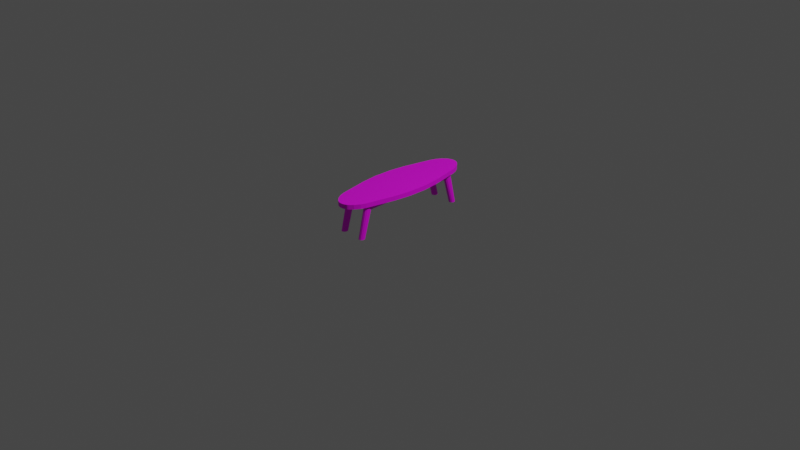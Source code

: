 # Source: cohi.blend  (saved by Blender 2.90.8; exported with 4.5.12 LTS)
import bpy
from mathutils import Matrix  # noqa: F401  (used for matrix-valued properties, if any)

bpy.ops.wm.read_factory_settings(use_empty=True)
scene = bpy.context.scene
scene.name = 'Scene'

# ---- collections
col_collection = bpy.data.collections.new('Collection'); scene.collection.children.link(col_collection)

# ---- images (referenced by path relative to the original .blend; pixels are not part of the script)
import os
ASSET_DIR = os.environ.get("B2B_ASSET_DIR", "")  # directory of the original .blend (textures are referenced by path, not embedded)
HERE = os.path.dirname(os.path.abspath(__file__))  # packed textures are extracted next to this script under _unpacked/

def load_image(name, relpath, width, height, colorspace="sRGB"):
    """Load a texture the original file referenced (path relative to the .blend, or extracted next to this script)."""
    p = next((c for c in (os.path.join(HERE, relpath), os.path.join(ASSET_DIR, relpath)) if relpath and os.path.exists(c)), "")
    if p:
        img = bpy.data.images.load(p, check_existing=True)
        img.name = name
    else:  # same state as the original file: an image datablock whose file is absent (Cycles renders it pink)
        img = bpy.data.images.new(name, width, height)
        img.source = "FILE"
        img.filepath = "//" + (relpath or name)
    img.colorspace_settings.name = colorspace
    return img
img_atlas_furniture_png = load_image('atlas_furniture.png', 'atlas_furniture.png', 1024, 1024, 'sRGB')

# ---- materials (node trees are filled in below, after node groups)
mat_material_010 = bpy.data.materials.new('Material.010')

# ---- material node trees
mat_material_010.use_nodes = True; mat_material_010.node_tree.nodes.clear()
_N = mat_material_010.node_tree.nodes; _L = mat_material_010.node_tree.links
n0 = _N.new('ShaderNodeOutputMaterial'); n0.name = 'Material Output'; n0.location = (634, 300)
n1 = _N.new('ShaderNodeTexGradient'); n1.name = 'Gradient Texture'; n1.location = (-548, 548)
n2 = _N.new('ShaderNodeTexCoord'); n2.name = 'Texture Coordinate'; n2.location = (-749, 377)
n3 = _N.new('ShaderNodeMapping'); n3.name = 'Mapping'; n3.location = (-578, 287)
n3.vector_type = 'TEXTURE'
n3.inputs[2].default_value = (0.0, -1.571, 0.0)
n4 = _N.new('ShaderNodeBsdfPrincipled'); n4.name = 'Principled BSDF'; n4.location = (236, 513)
n4.distribution = 'GGX'
n4.subsurface_method = 'BURLEY'
n4.inputs[3].default_value = 1.45
n4.inputs[27].default_value = (0.0, 0.0, 0.0, 1.0)
n4.inputs[28].default_value = 1.0
n5 = _N.new('ShaderNodeTexImage'); n5.name = 'Image Texture'; n5.location = (-79, 704)
n5.image = img_atlas_furniture_png
n6 = _N.new('ShaderNodeValToRGB'); n6.name = 'ColorRamp'; n6.location = (-246, 325)
while len(n6.color_ramp.elements) > 1: n6.color_ramp.elements.remove(n6.color_ramp.elements[-1])
n6.color_ramp.elements[0].position = 0.2955; n6.color_ramp.elements[0].color = (0.3576, 0.06726, 0.02185, 1.0)
_e = n6.color_ramp.elements.new(1.0); _e.color = (1.0, 0.1838, 0.09551, 1.0)
_L.new(n4.outputs[0], n0.inputs[0])
_L.new(n2.outputs[0], n3.inputs[0])
_L.new(n3.outputs[0], n1.inputs[0])
_L.new(n1.outputs[0], n6.inputs[0])
_L.new(n5.outputs[0], n4.inputs[0])
n0.is_active_output = True

# ---- world
world_world = bpy.data.worlds.new('World'); scene.world = world_world
world_world.use_nodes = True; world_world.node_tree.nodes.clear()
_N = world_world.node_tree.nodes; _L = world_world.node_tree.links
n0 = _N.new('ShaderNodeOutputWorld'); n0.name = 'World Output'; n0.location = (300, 300)
n1 = _N.new('ShaderNodeBackground'); n1.name = 'Background'; n1.location = (10, 300)
n1.inputs[0].default_value = (0.05088, 0.05088, 0.05088, 1.0)
_L.new(n1.outputs[0], n0.inputs[0])
n0.is_active_output = True
world_world.color = (0.05088, 0.05088, 0.05088)
world_world.use_sun_shadow = False
world_world.sun_shadow_jitter_overblur = 0.0

# ---- cameras
cam_camera = bpy.data.cameras.new('Camera')
cam_camera.clip_end = 100.0
cam_camera.ortho_scale = 7.314

# ---- lights
light_light = bpy.data.lights.new('Light', 'POINT')
light_light.transmission_factor = 0.0
light_light.energy = 1000.0
light_light.shadow_soft_size = 0.1
light_light.shadow_maximum_resolution = 0.006
light_light.use_absolute_resolution = True

# ---- meshes
me_cylinder_001 = bpy.data.meshes.new('Cylinder.001')
me_cylinder_001.from_pydata([(0.7082, 0.2466, -0.07898), (0.7082, 0.148, -0.07898), (0.6858, 0.1546, -0.1071), (0.6693, 0.1727, -0.1146), (0.6633, 0.1973, -0.1173), (0.6693, 0.222, -0.1146), (0.6858, 0.24, -0.1071), (0.8164, 0.2466, -0.5661), (0.8388, 0.24, -0.5661), (0.8552, 0.222, -0.5661), (0.8613, 0.1973, -0.5661), (0.8552, 0.1727, -0.5661), (0.8388, 0.1546, -0.5661), (0.8164, 0.148, -0.5661), (0.7939, 0.1546, -0.5661), (0.7775, 0.1727, -0.5661), (0.7715, 0.1973, -0.5661), (0.7775, 0.222, -0.5661), (0.7939, 0.24, -0.5661), (0.6959, 0.24, -0.04206), (0.7419, 0.24, -0.0716), (0.7146, 0.2447, -0.06876), (0.71, 0.24, -0.04465), (0.7238, 0.24, -0.05117), (0.735, 0.24, -0.06064), (0.7126, 0.222, -0.03417), (0.7582, 0.222, -0.0642), (0.7267, 0.222, -0.03693), (0.7403, 0.222, -0.0436), (0.7514, 0.222, -0.05318), (0.7188, 0.1973, -0.03129), (0.7642, 0.1973, -0.06148), (0.7328, 0.1973, -0.03411), (0.7463, 0.1973, -0.04084), (0.7573, 0.1973, -0.05045), (0.7126, 0.1727, -0.03417), (0.7582, 0.1727, -0.0642), (0.7267, 0.1727, -0.03693), (0.7403, 0.1727, -0.0436), (0.7514, 0.1727, -0.05318), (0.7419, 0.1546, -0.0716), (0.6959, 0.1546, -0.04206), (0.7146, 0.1499, -0.06876), (0.735, 0.1546, -0.06064), (0.7238, 0.1546, -0.05117), (0.71, 0.1546, -0.04465), (-0.776, -0.2607, -0.0381), (-0.9708, -0.1171, -0.0381), (-0.8484, -0.2297, -0.0381), (-0.9198, -0.1771, -0.0381), (-0.9708, -0.1171, 0.0381), (-0.776, -0.2607, 0.0381), (-0.9198, -0.1771, 0.0381), (-0.8484, -0.2297, 0.0381), (0.7082, -0.2466, -0.07898), (0.7082, -0.148, -0.07898), (0.6858, -0.1546, -0.1071), (0.6693, -0.1727, -0.1146), (0.6633, -0.1973, -0.1173), (0.6693, -0.222, -0.1146), (0.6858, -0.24, -0.1071), (0.8164, -0.2466, -0.5661), (0.8388, -0.24, -0.5661), (0.8552, -0.222, -0.5661), (0.8613, -0.1973, -0.5661), (0.8552, -0.1727, -0.5661), (0.8388, -0.1546, -0.5661), (0.8164, -0.148, -0.5661), (0.7939, -0.1546, -0.5661), (0.7775, -0.1727, -0.5661), (0.7715, -0.1973, -0.5661), (0.7775, -0.222, -0.5661), (0.7939, -0.24, -0.5661), (0.6959, -0.24, -0.04206), (0.7419, -0.24, -0.0716), (0.7146, -0.2447, -0.06876), (0.71, -0.24, -0.04465), (0.7238, -0.24, -0.05117), (0.735, -0.24, -0.06064), (0.7126, -0.222, -0.03417), (0.7582, -0.222, -0.0642), (0.7267, -0.222, -0.03693), (0.7403, -0.222, -0.0436), (0.7514, -0.222, -0.05318), (0.7188, -0.1973, -0.03129), (0.7642, -0.1973, -0.06148), (0.7328, -0.1973, -0.03411), (0.7463, -0.1973, -0.04084), (0.7573, -0.1973, -0.05045), (0.7126, -0.1727, -0.03417), (0.7582, -0.1727, -0.0642), (0.7267, -0.1727, -0.03693), (0.7403, -0.1727, -0.0436), (0.7514, -0.1727, -0.05318), (0.7419, -0.1546, -0.0716), (0.6959, -0.1546, -0.04206), (0.7146, -0.1499, -0.06876), (0.735, -0.1546, -0.06064), (0.7238, -0.1546, -0.05117), (0.71, -0.1546, -0.04465), (-0.776, 0.2607, -0.0381), (-0.9708, 0.1171, -0.0381), (-0.8484, 0.2297, -0.0381), (-0.9198, 0.1771, -0.0381), (-0.9708, 0.1171, 0.0381), (-0.776, 0.2607, 0.0381), (-0.9198, 0.1771, 0.0381), (-0.8484, 0.2297, 0.0381), (-0.9821, -0.0986, -0.0381), (-0.9821, 0.0986, -0.0381), (-0.9268, 0.0, -0.0381), (-1.004, -0.03609, -0.0381), (-1.004, 0.03609, -0.0381), (-0.9821, 0.0986, 0.0381), (-0.9821, -0.0986, 0.0381), (-1.004, 0.03609, 0.0381), (-1.004, -0.03609, 0.0381), (-0.7082, 0.2466, -0.07898), (0.0, 0.2466, -0.06932), (0.0, 0.24, -0.01977), (0.0, 0.222, -0.002204), (0.0, 0.1973, 0.004227), (0.0, 0.1727, -0.002204), (0.0, 0.1546, -0.01977), (-0.7082, 0.148, -0.07898), (0.0, 0.148, -0.06932), (-0.6858, 0.1546, -0.1071), (0.0, 0.1546, -0.09332), (-0.6693, 0.1727, -0.1146), (0.0, 0.1727, -0.1109), (-0.6633, 0.1973, -0.1173), (0.0, 0.1973, -0.1173), (-0.6693, 0.222, -0.1146), (0.0, 0.222, -0.1109), (-0.6858, 0.24, -0.1071), (0.0, 0.24, -0.09332), (-0.8164, 0.2466, -0.5661), (-0.8388, 0.24, -0.5661), (-0.8552, 0.222, -0.5661), (-0.8613, 0.1973, -0.5661), (-0.8552, 0.1727, -0.5661), (-0.8388, 0.1546, -0.5661), (-0.8164, 0.148, -0.5661), (-0.7939, 0.1546, -0.5661), (-0.7775, 0.1727, -0.5661), (-0.7715, 0.1973, -0.5661), (-0.7775, 0.222, -0.5661), (-0.7939, 0.24, -0.5661), (-0.6959, 0.24, -0.04206), (-0.7419, 0.24, -0.0716), (-0.7146, 0.2447, -0.06876), (-0.71, 0.24, -0.04465), (-0.7238, 0.24, -0.05117), (-0.735, 0.24, -0.06064), (-0.7126, 0.222, -0.03417), (-0.7582, 0.222, -0.0642), (-0.7267, 0.222, -0.03693), (-0.7403, 0.222, -0.0436), (-0.7514, 0.222, -0.05318), (-0.7188, 0.1973, -0.03129), (-0.7642, 0.1973, -0.06148), (-0.7328, 0.1973, -0.03411), (-0.7463, 0.1973, -0.04084), (-0.7573, 0.1973, -0.05045), (-0.7126, 0.1727, -0.03417), (-0.7582, 0.1727, -0.0642), (-0.7267, 0.1727, -0.03693), (-0.7403, 0.1727, -0.0436), (-0.7514, 0.1727, -0.05318), (-0.7419, 0.1546, -0.0716), (-0.6959, 0.1546, -0.04206), (-0.7146, 0.1499, -0.06876), (-0.735, 0.1546, -0.06064), (-0.7238, 0.1546, -0.05117), (-0.71, 0.1546, -0.04465), (0.776, -0.2607, -0.0381), (0.9708, -0.1171, -0.0381), (0.8484, -0.2297, -0.0381), (0.9198, -0.1771, -0.0381), (0.9708, -0.1171, 0.0381), (0.776, -0.2607, 0.0381), (0.9198, -0.1771, 0.0381), (0.8484, -0.2297, 0.0381), (0.0, 0.0, -0.0381), (-0.7082, -0.2466, -0.07898), (0.0, -0.2466, -0.06932), (0.0, -0.24, -0.01977), (0.0, -0.222, -0.002204), (0.0, -0.1973, 0.004227), (0.0, -0.1727, -0.002204), (0.0, -0.1546, -0.01977), (-0.7082, -0.148, -0.07898), (0.0, -0.148, -0.06932), (-0.6858, -0.1546, -0.1071), (0.0, -0.1546, -0.09332), (-0.6693, -0.1727, -0.1146), (0.0, -0.1727, -0.1109), (-0.6633, -0.1973, -0.1173), (0.0, -0.1973, -0.1173), (-0.6693, -0.222, -0.1146), (0.0, -0.222, -0.1109), (-0.6858, -0.24, -0.1071), (0.0, -0.24, -0.09332), (-0.8164, -0.2466, -0.5661), (-0.8388, -0.24, -0.5661), (-0.8552, -0.222, -0.5661), (-0.8613, -0.1973, -0.5661), (-0.8552, -0.1727, -0.5661), (-0.8388, -0.1546, -0.5661), (-0.8164, -0.148, -0.5661), (-0.7939, -0.1546, -0.5661), (-0.7775, -0.1727, -0.5661), (-0.7715, -0.1973, -0.5661), (-0.7775, -0.222, -0.5661), (-0.7939, -0.24, -0.5661), (-0.6959, -0.24, -0.04206), (-0.7419, -0.24, -0.0716), (-0.7146, -0.2447, -0.06876), (-0.71, -0.24, -0.04465), (-0.7238, -0.24, -0.05117), (-0.735, -0.24, -0.06064), (-0.7126, -0.222, -0.03417), (-0.7582, -0.222, -0.0642), (-0.7267, -0.222, -0.03693), (-0.7403, -0.222, -0.0436), (-0.7514, -0.222, -0.05318), (-0.7188, -0.1973, -0.03129), (-0.7642, -0.1973, -0.06148), (-0.7328, -0.1973, -0.03411), (-0.7463, -0.1973, -0.04084), (-0.7573, -0.1973, -0.05045), (-0.7126, -0.1727, -0.03417), (-0.7582, -0.1727, -0.0642), (-0.7267, -0.1727, -0.03693), (-0.7403, -0.1727, -0.0436), (-0.7514, -0.1727, -0.05318), (-0.7419, -0.1546, -0.0716), (-0.6959, -0.1546, -0.04206), (-0.7146, -0.1499, -0.06876), (-0.735, -0.1546, -0.06064), (-0.7238, -0.1546, -0.05117), (-0.71, -0.1546, -0.04465), (0.776, 0.2607, -0.0381), (0.9708, 0.1171, -0.0381), (0.8484, 0.2297, -0.0381), (0.9198, 0.1771, -0.0381), (0.9708, 0.1171, 0.0381), (0.776, 0.2607, 0.0381), (0.9198, 0.1771, 0.0381), (0.8484, 0.2297, 0.0381), (0.9821, -0.0986, -0.0381), (0.9821, 0.0986, -0.0381), (0.9268, 0.0, -0.0381), (1.004, -0.03609, -0.0381), (1.004, 0.03609, -0.0381), (0.9821, 0.0986, 0.0381), (0.9821, -0.0986, 0.0381), (1.004, 0.03609, 0.0381), (1.004, -0.03609, 0.0381), (0.3633, -0.3652, -0.0381), (-0.3633, -0.3652, -0.0381), (0.0, -0.08241, -0.0381), (0.133, -0.3989, -0.0381), (-0.133, -0.3989, -0.0381), (-0.3633, -0.3652, 0.0381), (0.3633, -0.3652, 0.0381), (-0.133, -0.3989, 0.0381), (0.133, -0.3989, 0.0381), (-0.3633, 0.3652, -0.0381), (0.3633, 0.3652, -0.0381), (0.0, 0.08241, -0.0381), (-0.133, 0.3989, -0.0381), (0.133, 0.3989, -0.0381), (0.3633, 0.3652, 0.0381), (-0.3633, 0.3652, 0.0381), (0.133, 0.3989, 0.0381), (-0.133, 0.3989, 0.0381)], [], [(19, 22, 21, 0, 118, 119), (101, 109, 113, 104), (19, 119, 120, 25), (20, 26, 9, 8), (26, 31, 10, 9), (31, 36, 11, 10), (36, 40, 12, 11), (0, 21, 24, 20, 8, 7), (1, 125, 127, 2), (2, 127, 129, 3), (3, 129, 131, 4), (4, 131, 133, 5), (5, 133, 135, 6), (6, 135, 118, 0), (2, 3, 15, 14), (7, 8, 9, 10, 11, 12, 13, 14, 15, 16, 17, 18), (1, 2, 14, 13), (44, 45, 42, 43), (35, 122, 123, 41), (6, 0, 7, 18), (45, 41, 123, 125, 1, 42), (30, 121, 122, 35), (5, 6, 18, 17), (25, 120, 121, 30), (4, 5, 17, 16), (3, 4, 16, 15), (40, 43, 42, 1, 13, 12), (23, 24, 21, 22), (19, 25, 27, 22), (22, 27, 28, 23), (23, 28, 29, 24), (24, 29, 26, 20), (25, 30, 32, 27), (27, 32, 33, 28), (28, 33, 34, 29), (29, 34, 31, 26), (30, 35, 37, 32), (32, 37, 38, 33), (33, 38, 39, 34), (34, 39, 36, 31), (35, 41, 45, 37), (37, 45, 44, 38), (38, 44, 43, 39), (39, 43, 40, 36), (50, 47, 49, 52), (52, 49, 48, 53), (53, 48, 46, 51), (108, 110, 183, 261, 260, 46, 48, 49, 47), (73, 186, 185, 54, 75, 76), (265, 259, 175, 180), (252, 183, 270, 269, 242, 244, 245, 243, 251), (73, 79, 187, 186), (74, 62, 63, 80), (80, 63, 64, 85), (85, 64, 65, 90), (90, 65, 66, 94), (54, 61, 62, 74, 78, 75), (55, 56, 194, 192), (56, 57, 196, 194), (57, 58, 198, 196), (58, 59, 200, 198), (59, 60, 202, 200), (60, 54, 185, 202), (56, 68, 69, 57), (61, 72, 71, 70, 69, 68, 67, 66, 65, 64, 63, 62), (55, 67, 68, 56), (98, 97, 96, 99), (89, 95, 190, 189), (60, 72, 61, 54), (99, 96, 55, 192, 190, 95), (84, 89, 189, 188), (59, 71, 72, 60), (79, 84, 188, 187), (58, 70, 71, 59), (57, 69, 70, 58), (94, 66, 67, 55, 96, 97), (77, 76, 75, 78), (73, 76, 81, 79), (76, 77, 82, 81), (77, 78, 83, 82), (78, 74, 80, 83), (79, 81, 86, 84), (81, 82, 87, 86), (82, 83, 88, 87), (83, 80, 85, 88), (84, 86, 91, 89), (86, 87, 92, 91), (87, 88, 93, 92), (88, 85, 90, 93), (89, 91, 99, 95), (91, 92, 98, 99), (92, 93, 97, 98), (93, 90, 94, 97), (47, 50, 114, 108), (104, 106, 103, 101), (106, 107, 102, 103), (107, 105, 100, 102), (108, 111, 110), (111, 112, 110), (112, 109, 110), (113, 109, 112, 115), (115, 112, 111, 116), (116, 111, 108, 114), (273, 247, 242, 269), (148, 119, 118, 117, 150, 151), (243, 246, 255, 251), (148, 154, 120, 119), (149, 137, 138, 155), (155, 138, 139, 160), (160, 139, 140, 165), (165, 140, 141, 169), (117, 136, 137, 149, 153, 150), (124, 126, 127, 125), (126, 128, 129, 127), (128, 130, 131, 129), (130, 132, 133, 131), (119, 120, 121, 122, 123, 125, 127, 129, 131, 133, 135, 118), (132, 134, 135, 133), (134, 117, 118, 135), (126, 143, 144, 128), (136, 147, 146, 145, 144, 143, 142, 141, 140, 139, 138, 137), (124, 142, 143, 126), (173, 172, 171, 174), (164, 170, 123, 122), (134, 147, 136, 117), (174, 171, 124, 125, 123, 170), (159, 164, 122, 121), (132, 146, 147, 134), (154, 159, 121, 120), (130, 145, 146, 132), (128, 144, 145, 130), (169, 141, 142, 124, 171, 172), (152, 151, 150, 153), (148, 151, 156, 154), (151, 152, 157, 156), (152, 153, 158, 157), (153, 149, 155, 158), (154, 156, 161, 159), (156, 157, 162, 161), (157, 158, 163, 162), (158, 155, 160, 163), (159, 161, 166, 164), (161, 162, 167, 166), (162, 163, 168, 167), (163, 160, 165, 168), (164, 166, 174, 170), (166, 167, 173, 174), (167, 168, 172, 173), (168, 165, 169, 172), (179, 181, 178, 176), (181, 182, 177, 178), (182, 180, 175, 177), (215, 218, 217, 184, 185, 186), (264, 51, 46, 260), (215, 186, 187, 221), (216, 222, 205, 204), (222, 227, 206, 205), (227, 232, 207, 206), (232, 236, 208, 207), (184, 217, 220, 216, 204, 203), (191, 192, 194, 193), (193, 194, 196, 195), (195, 196, 198, 197), (197, 198, 200, 199), (186, 185, 202, 200, 198, 196, 194, 192, 190, 189, 188, 187), (199, 200, 202, 201), (201, 202, 185, 184), (193, 195, 211, 210), (203, 204, 205, 206, 207, 208, 209, 210, 211, 212, 213, 214), (191, 193, 210, 209), (240, 241, 238, 239), (231, 189, 190, 237), (201, 184, 203, 214), (241, 237, 190, 192, 191, 238), (226, 188, 189, 231), (199, 201, 214, 213), (221, 187, 188, 226), (197, 199, 213, 212), (195, 197, 212, 211), (236, 239, 238, 191, 209, 208), (219, 220, 217, 218), (215, 221, 223, 218), (218, 223, 224, 219), (219, 224, 225, 220), (220, 225, 222, 216), (221, 226, 228, 223), (223, 228, 229, 224), (224, 229, 230, 225), (225, 230, 227, 222), (226, 231, 233, 228), (228, 233, 234, 229), (229, 234, 235, 230), (230, 235, 232, 227), (231, 237, 241, 233), (233, 241, 240, 234), (234, 240, 239, 235), (235, 239, 236, 232), (176, 250, 256, 179), (246, 243, 245, 248), (248, 245, 244, 249), (249, 244, 242, 247), (274, 268, 100, 105), (250, 252, 253), (253, 252, 254), (254, 252, 251), (258, 257, 255, 246, 248, 249, 247, 273, 275, 276, 274, 105, 107, 106, 104, 113, 115, 116, 114, 50, 52, 53, 51, 264, 266, 267, 265, 180, 182, 181, 179, 256), (255, 257, 254, 251), (257, 258, 253, 254), (258, 256, 250, 253), (110, 109, 101, 103, 102, 100, 268, 270, 183), (259, 262, 261), (262, 263, 261), (263, 260, 261), (268, 271, 270), (271, 272, 270), (272, 269, 270), (264, 260, 263, 266), (266, 263, 262, 267), (267, 262, 259, 265), (273, 269, 272, 275), (275, 272, 271, 276), (276, 271, 268, 274), (250, 176, 178, 177, 175, 259, 261, 183, 252)])
_uv = me_cylinder_001.uv_layers.new(name='UVMap')
_uv.uv.foreach_set('vector', [0.7761, 0.82, 0.7747, 0.8197, 0.7742, 0.8173, 0.7749, 0.8163, 0.846, 0.8187, 0.8459, 0.8237, 0.4694, 0.9865, 0.4695, 0.984, 0.4796, 0.9842, 0.4795, 0.9867, 0.7518, 0.995, 0.6761, 0.9957, 0.6761, 0.9937, 0.7536, 0.993, 0.5683, 0.9294, 0.5707, 0.9284, 0.5693, 0.9956, 0.5669, 0.9956, 0.5707, 0.9284, 0.574, 0.9281, 0.5726, 0.9957, 0.5693, 0.9956, 0.574, 0.9281, 0.5772, 0.9286, 0.5758, 0.9958, 0.5726, 0.9957, 0.5772, 0.9286, 0.5796, 0.9296, 0.5782, 0.9958, 0.5758, 0.9958, 0.7749, 0.8163, 0.7742, 0.8173, 0.7722, 0.8181, 0.7715, 0.817, 0.7628, 0.7677, 0.765, 0.7677, 0.9159, 0.8784, 0.8448, 0.8779, 0.8448, 0.8755, 0.9137, 0.8755, 0.5926, 0.9572, 0.6672, 0.9565, 0.6672, 0.9585, 0.5944, 0.9592, 0.5944, 0.9592, 0.6672, 0.9585, 0.6673, 0.9611, 0.5951, 0.9618, 0.5951, 0.9618, 0.6673, 0.9611, 0.6673, 0.9638, 0.5945, 0.9645, 0.5945, 0.9645, 0.6673, 0.9638, 0.6673, 0.9657, 0.5927, 0.9664, 0.7772, 0.8136, 0.8461, 0.8164, 0.846, 0.8187, 0.7749, 0.8163, 0.5288, 0.9952, 0.5264, 0.9941, 0.5277, 0.9333, 0.5301, 0.9334, 0.3941, 0.9817, 0.3968, 0.9833, 0.3983, 0.9862, 0.3982, 0.9896, 0.3966, 0.9926, 0.3939, 0.9944, 0.3908, 0.9945, 0.3881, 0.9929, 0.3866, 0.99, 0.3867, 0.9866, 0.3883, 0.9836, 0.391, 0.9818, 0.9159, 0.8784, 0.9137, 0.8755, 0.9255, 0.8302, 0.9278, 0.8302, 0.9174, 0.8812, 0.916, 0.8818, 0.9166, 0.8794, 0.9186, 0.8803, 0.7535, 0.9877, 0.676, 0.9884, 0.676, 0.9865, 0.7517, 0.9858, 0.7772, 0.8136, 0.7749, 0.8163, 0.765, 0.7677, 0.7673, 0.7678, 0.916, 0.8818, 0.9146, 0.882, 0.8447, 0.8828, 0.8448, 0.8779, 0.9159, 0.8784, 0.9166, 0.8794, 0.7542, 0.9904, 0.676, 0.9911, 0.676, 0.9884, 0.7535, 0.9877, 0.5199, 0.994, 0.5175, 0.9949, 0.5188, 0.9331, 0.5211, 0.9332, 0.7536, 0.993, 0.6761, 0.9937, 0.676, 0.9911, 0.7542, 0.9904, 0.5232, 0.9937, 0.5199, 0.994, 0.5211, 0.9332, 0.5244, 0.9333, 0.5264, 0.9941, 0.5232, 0.9937, 0.5244, 0.9333, 0.5277, 0.9333, 0.9193, 0.8792, 0.9186, 0.8803, 0.9166, 0.8794, 0.9159, 0.8784, 0.9278, 0.8302, 0.93, 0.8303, 0.7733, 0.8191, 0.7722, 0.8181, 0.7742, 0.8173, 0.7747, 0.8197, 0.7518, 0.995, 0.7536, 0.993, 0.7551, 0.993, 0.7533, 0.995, 0.7533, 0.995, 0.7551, 0.993, 0.7566, 0.993, 0.7548, 0.995, 0.7733, 0.8191, 0.7716, 0.8198, 0.7705, 0.8188, 0.7722, 0.8181, 0.7722, 0.8181, 0.7705, 0.8188, 0.7699, 0.8177, 0.7715, 0.817, 0.7536, 0.993, 0.7542, 0.9904, 0.7557, 0.9904, 0.7551, 0.993, 0.7551, 0.993, 0.7557, 0.9904, 0.7572, 0.9903, 0.7566, 0.993, 0.7566, 0.993, 0.7572, 0.9903, 0.7584, 0.9903, 0.7578, 0.993, 0.5707, 0.927, 0.574, 0.9267, 0.574, 0.9281, 0.5707, 0.9284, 0.7542, 0.9904, 0.7535, 0.9877, 0.755, 0.9877, 0.7557, 0.9904, 0.7557, 0.9904, 0.755, 0.9877, 0.7565, 0.9877, 0.7572, 0.9903, 0.7572, 0.9903, 0.7565, 0.9877, 0.7577, 0.9877, 0.7584, 0.9903, 0.574, 0.9267, 0.5773, 0.9271, 0.5772, 0.9286, 0.574, 0.9281, 0.7535, 0.9877, 0.7517, 0.9858, 0.7532, 0.9858, 0.755, 0.9877, 0.755, 0.9877, 0.7532, 0.9858, 0.7547, 0.9858, 0.7565, 0.9877, 0.9191, 0.882, 0.9174, 0.8812, 0.9186, 0.8803, 0.9202, 0.881, 0.9202, 0.881, 0.9186, 0.8803, 0.9193, 0.8792, 0.9209, 0.88, 0.4802, 0.9553, 0.4701, 0.9551, 0.4701, 0.947, 0.4803, 0.9472, 0.4671, 0.912, 0.4671, 0.9069, 0.4719, 0.9068, 0.4719, 0.9119, 0.4719, 0.9119, 0.4719, 0.9068, 0.4767, 0.9068, 0.4767, 0.9119, 0.4457, 0.9506, 0.4435, 0.9546, 0.4064, 0.955, 0.4063, 0.9517, 0.4208, 0.9404, 0.4373, 0.9443, 0.4403, 0.9455, 0.4431, 0.9476, 0.4452, 0.9499, 0.9123, 0.9976, 0.8419, 0.9982, 0.842, 0.9932, 0.9136, 0.9939, 0.9142, 0.995, 0.9137, 0.9974, 0.5534, 0.9118, 0.5534, 0.9067, 0.5812, 0.9068, 0.5812, 0.9119, 0.3693, 0.9554, 0.4064, 0.955, 0.4064, 0.9583, 0.392, 0.9696, 0.3754, 0.9657, 0.3725, 0.9645, 0.3696, 0.9624, 0.3676, 0.9601, 0.3671, 0.9593, 0.7516, 0.9758, 0.7534, 0.9777, 0.6759, 0.9784, 0.6759, 0.9765, 0.5546, 0.9925, 0.556, 0.9263, 0.5584, 0.9264, 0.557, 0.9936, 0.557, 0.9936, 0.5584, 0.9264, 0.5616, 0.9264, 0.5602, 0.994, 0.5602, 0.994, 0.5616, 0.9264, 0.5649, 0.9265, 0.5635, 0.9937, 0.5635, 0.9937, 0.5649, 0.9265, 0.5673, 0.9265, 0.5659, 0.9927, 0.9136, 0.9939, 0.9257, 0.9455, 0.9279, 0.9456, 0.917, 0.9947, 0.9163, 0.9958, 0.9142, 0.995, 0.7725, 0.9346, 0.7748, 0.9318, 0.8436, 0.9346, 0.8436, 0.937, 0.5928, 0.9764, 0.5946, 0.9745, 0.6674, 0.9738, 0.6674, 0.9757, 0.5946, 0.9745, 0.5952, 0.9718, 0.6674, 0.9711, 0.6674, 0.9738, 0.5952, 0.9718, 0.5945, 0.9692, 0.6673, 0.9685, 0.6674, 0.9711, 0.5945, 0.9692, 0.5927, 0.9672, 0.6673, 0.9666, 0.6673, 0.9685, 0.9114, 0.9911, 0.9136, 0.9939, 0.842, 0.9932, 0.842, 0.9908, 0.5051, 0.9947, 0.5064, 0.9329, 0.5088, 0.9329, 0.5075, 0.9937, 0.4065, 0.9948, 0.4034, 0.9946, 0.4007, 0.9927, 0.3992, 0.9897, 0.3993, 0.9863, 0.4009, 0.9834, 0.4036, 0.9819, 0.4067, 0.9821, 0.4094, 0.984, 0.4109, 0.9871, 0.4108, 0.9905, 0.4092, 0.9933, 0.7725, 0.9346, 0.7626, 0.886, 0.7649, 0.8861, 0.7748, 0.9318, 0.7709, 0.9373, 0.7698, 0.9364, 0.7718, 0.9356, 0.7722, 0.938, 0.7535, 0.983, 0.7517, 0.985, 0.676, 0.9857, 0.676, 0.9837, 0.9114, 0.9911, 0.9234, 0.9454, 0.9257, 0.9455, 0.9136, 0.9939, 0.7722, 0.938, 0.7718, 0.9356, 0.7725, 0.9346, 0.8436, 0.937, 0.8435, 0.9419, 0.7737, 0.9383, 0.7541, 0.9804, 0.7535, 0.983, 0.676, 0.9837, 0.6759, 0.9811, 0.5141, 0.9939, 0.5153, 0.9331, 0.5177, 0.9331, 0.5165, 0.9949, 0.7534, 0.9777, 0.7541, 0.9804, 0.6759, 0.9811, 0.6759, 0.9784, 0.5108, 0.9935, 0.5121, 0.933, 0.5153, 0.9331, 0.5141, 0.9939, 0.5075, 0.9937, 0.5088, 0.9329, 0.5121, 0.933, 0.5108, 0.9935, 0.7691, 0.9353, 0.7604, 0.886, 0.7626, 0.886, 0.7725, 0.9346, 0.7718, 0.9356, 0.7698, 0.9364, 0.9151, 0.9967, 0.9137, 0.9974, 0.9142, 0.995, 0.9163, 0.9958, 0.7516, 0.9758, 0.7531, 0.9758, 0.755, 0.9777, 0.7534, 0.9777, 0.7531, 0.9758, 0.7546, 0.9758, 0.7564, 0.9777, 0.755, 0.9777, 0.9151, 0.9967, 0.9163, 0.9958, 0.9179, 0.9966, 0.9167, 0.9976, 0.9163, 0.9958, 0.917, 0.9947, 0.9186, 0.9955, 0.9179, 0.9966, 0.7534, 0.9777, 0.755, 0.9777, 0.7556, 0.9803, 0.7541, 0.9804, 0.755, 0.9777, 0.7564, 0.9777, 0.7571, 0.9803, 0.7556, 0.9803, 0.7564, 0.9777, 0.7576, 0.9777, 0.7583, 0.9803, 0.7571, 0.9803, 0.5569, 0.995, 0.557, 0.9936, 0.5602, 0.994, 0.5602, 0.9955, 0.7541, 0.9804, 0.7556, 0.9803, 0.755, 0.983, 0.7535, 0.983, 0.7556, 0.9803, 0.7571, 0.9803, 0.7565, 0.983, 0.755, 0.983, 0.7571, 0.9803, 0.7583, 0.9803, 0.7577, 0.983, 0.7565, 0.983, 0.5602, 0.9955, 0.5602, 0.994, 0.5635, 0.9937, 0.5635, 0.9952, 0.7535, 0.983, 0.755, 0.983, 0.7532, 0.985, 0.7517, 0.985, 0.755, 0.983, 0.7565, 0.983, 0.7547, 0.985, 0.7532, 0.985, 0.7692, 0.9381, 0.7681, 0.9371, 0.7698, 0.9364, 0.7709, 0.9373, 0.7681, 0.9371, 0.7674, 0.936, 0.7691, 0.9353, 0.7698, 0.9364, 0.4701, 0.9551, 0.4802, 0.9553, 0.4802, 0.9578, 0.47, 0.9576, 0.4795, 0.9867, 0.4793, 0.9948, 0.4692, 0.9946, 0.4694, 0.9865, 0.5909, 0.9177, 0.5861, 0.9176, 0.5861, 0.9126, 0.5909, 0.9126, 0.5861, 0.9176, 0.5812, 0.9176, 0.5812, 0.9125, 0.5861, 0.9126, 0.4457, 0.9506, 0.4466, 0.9531, 0.4435, 0.9546, 0.4466, 0.9531, 0.4466, 0.956, 0.4435, 0.9546, 0.4466, 0.956, 0.4457, 0.9585, 0.4435, 0.9546, 0.4796, 0.9842, 0.4695, 0.984, 0.4697, 0.9756, 0.4798, 0.9758, 0.4798, 0.9758, 0.4697, 0.9756, 0.4699, 0.9659, 0.48, 0.9662, 0.48, 0.9662, 0.4699, 0.9659, 0.47, 0.9576, 0.4802, 0.9578, 0.5045, 0.9175, 0.4767, 0.9176, 0.4767, 0.9126, 0.5045, 0.9125, 0.9158, 0.8229, 0.8459, 0.8237, 0.846, 0.8187, 0.9171, 0.8192, 0.9178, 0.8203, 0.9173, 0.8227, 0.4535, 0.9547, 0.4636, 0.9549, 0.4636, 0.9574, 0.4535, 0.9572, 0.6004, 0.9964, 0.5985, 0.9945, 0.6761, 0.9937, 0.6761, 0.9957, 0.5299, 0.992, 0.5313, 0.9258, 0.5337, 0.9259, 0.5323, 0.9931, 0.5323, 0.9931, 0.5337, 0.9259, 0.5369, 0.926, 0.5355, 0.9935, 0.5355, 0.9935, 0.5369, 0.926, 0.5402, 0.926, 0.5388, 0.9932, 0.5388, 0.9932, 0.5402, 0.926, 0.5426, 0.926, 0.5412, 0.9922, 0.9171, 0.8192, 0.929, 0.7711, 0.9312, 0.7712, 0.9205, 0.82, 0.9198, 0.8211, 0.9178, 0.8203, 0.7737, 0.8755, 0.776, 0.8727, 0.8448, 0.8755, 0.8448, 0.8779, 0.7418, 0.9559, 0.7401, 0.9578, 0.6672, 0.9585, 0.6672, 0.9565, 0.7401, 0.9578, 0.7394, 0.9605, 0.6673, 0.9611, 0.6672, 0.9585, 0.7394, 0.9605, 0.7401, 0.9631, 0.6673, 0.9638, 0.6673, 0.9611, 0.4388, 0.9831, 0.441, 0.9805, 0.4441, 0.9793, 0.4475, 0.9798, 0.4501, 0.9818, 0.4517, 0.9883, 0.4512, 0.9916, 0.4491, 0.9943, 0.4459, 0.9955, 0.4426, 0.995, 0.4399, 0.9929, 0.4387, 0.9898, 0.7401, 0.9631, 0.7419, 0.965, 0.6673, 0.9657, 0.6673, 0.9638, 0.9149, 0.8164, 0.9171, 0.8192, 0.846, 0.8187, 0.8461, 0.8164, 0.4804, 0.9942, 0.4817, 0.9324, 0.4841, 0.9325, 0.4828, 0.9932, 0.4194, 0.9822, 0.422, 0.9839, 0.4235, 0.9868, 0.4234, 0.9902, 0.4218, 0.9932, 0.4191, 0.9949, 0.416, 0.995, 0.4133, 0.9934, 0.4118, 0.9905, 0.4119, 0.9871, 0.4135, 0.9841, 0.4163, 0.9823, 0.7737, 0.8755, 0.7638, 0.8269, 0.7661, 0.8269, 0.776, 0.8727, 0.7721, 0.8782, 0.771, 0.8772, 0.773, 0.8765, 0.7734, 0.8789, 0.5985, 0.9892, 0.6003, 0.9872, 0.676, 0.9865, 0.676, 0.9884, 0.9149, 0.8164, 0.9267, 0.7711, 0.929, 0.7711, 0.9171, 0.8192, 0.7734, 0.8789, 0.773, 0.8765, 0.7737, 0.8755, 0.8448, 0.8779, 0.8447, 0.8828, 0.7749, 0.8792, 0.5979, 0.9918, 0.5985, 0.9892, 0.676, 0.9884, 0.676, 0.9911, 0.4894, 0.9934, 0.4906, 0.9326, 0.493, 0.9326, 0.4918, 0.9944, 0.5985, 0.9945, 0.5979, 0.9918, 0.676, 0.9911, 0.6761, 0.9937, 0.4861, 0.9929, 0.4874, 0.9325, 0.4906, 0.9326, 0.4894, 0.9934, 0.4828, 0.9932, 0.4841, 0.9325, 0.4874, 0.9325, 0.4861, 0.9929, 0.7703, 0.8761, 0.7616, 0.8268, 0.7638, 0.8269, 0.7737, 0.8755, 0.773, 0.8765, 0.771, 0.8772, 0.9186, 0.822, 0.9173, 0.8227, 0.9178, 0.8203, 0.9198, 0.8211, 0.6004, 0.9964, 0.5988, 0.9964, 0.597, 0.9945, 0.5985, 0.9945, 0.5988, 0.9964, 0.5974, 0.9964, 0.5955, 0.9945, 0.597, 0.9945, 0.9186, 0.822, 0.9198, 0.8211, 0.9214, 0.8219, 0.9203, 0.8228, 0.9198, 0.8211, 0.9205, 0.82, 0.9221, 0.8208, 0.9214, 0.8219, 0.5985, 0.9945, 0.597, 0.9945, 0.5963, 0.9918, 0.5979, 0.9918, 0.597, 0.9945, 0.5955, 0.9945, 0.5949, 0.9918, 0.5963, 0.9918, 0.5955, 0.9945, 0.5943, 0.9945, 0.5937, 0.9919, 0.5949, 0.9918, 0.5322, 0.9945, 0.5323, 0.9931, 0.5355, 0.9935, 0.5355, 0.995, 0.5979, 0.9918, 0.5963, 0.9918, 0.597, 0.9892, 0.5985, 0.9892, 0.5963, 0.9918, 0.5949, 0.9918, 0.5955, 0.9892, 0.597, 0.9892, 0.5949, 0.9918, 0.5937, 0.9919, 0.5943, 0.9892, 0.5955, 0.9892, 0.5355, 0.995, 0.5355, 0.9935, 0.5388, 0.9932, 0.5388, 0.9947, 0.5985, 0.9892, 0.597, 0.9892, 0.5988, 0.9872, 0.6003, 0.9872, 0.597, 0.9892, 0.5955, 0.9892, 0.5973, 0.9872, 0.5988, 0.9872, 0.7704, 0.8789, 0.7693, 0.878, 0.771, 0.8772, 0.7721, 0.8782, 0.7693, 0.878, 0.7686, 0.8769, 0.7703, 0.8761, 0.771, 0.8772, 0.463, 0.9864, 0.4627, 0.9944, 0.4526, 0.9942, 0.4529, 0.9862, 0.5909, 0.9119, 0.5861, 0.9119, 0.5861, 0.9068, 0.5909, 0.9069, 0.5861, 0.9119, 0.5812, 0.9119, 0.5812, 0.9068, 0.5861, 0.9068, 0.7716, 0.9943, 0.7701, 0.994, 0.7697, 0.9915, 0.7704, 0.9905, 0.842, 0.9932, 0.8419, 0.9982, 0.5045, 0.9118, 0.4767, 0.9119, 0.4767, 0.9068, 0.5045, 0.9067, 0.6002, 0.9772, 0.6759, 0.9765, 0.6759, 0.9784, 0.5984, 0.9791, 0.5436, 0.9289, 0.546, 0.9279, 0.5446, 0.9951, 0.5422, 0.9951, 0.546, 0.9279, 0.5493, 0.9276, 0.5479, 0.9952, 0.5446, 0.9951, 0.5493, 0.9276, 0.5525, 0.9281, 0.5511, 0.9953, 0.5479, 0.9952, 0.5525, 0.9281, 0.5549, 0.9292, 0.5535, 0.9953, 0.5511, 0.9953, 0.7704, 0.9905, 0.7697, 0.9915, 0.7677, 0.9923, 0.767, 0.9912, 0.7584, 0.9415, 0.7606, 0.9416, 0.9147, 0.9375, 0.8436, 0.937, 0.8436, 0.9346, 0.9125, 0.9347, 0.742, 0.9751, 0.6674, 0.9757, 0.6674, 0.9738, 0.7402, 0.9731, 0.7402, 0.9731, 0.6674, 0.9738, 0.6674, 0.9711, 0.7395, 0.9705, 0.7395, 0.9705, 0.6674, 0.9711, 0.6673, 0.9685, 0.7401, 0.9678, 0.4245, 0.9911, 0.4247, 0.9844, 0.426, 0.9813, 0.4287, 0.9794, 0.4321, 0.979, 0.4352, 0.9804, 0.4372, 0.9831, 0.4376, 0.9864, 0.4357, 0.9928, 0.433, 0.9948, 0.4296, 0.9952, 0.4265, 0.9938, 0.7401, 0.9678, 0.6673, 0.9685, 0.6673, 0.9666, 0.7419, 0.9659, 0.7727, 0.9878, 0.842, 0.9908, 0.842, 0.9932, 0.7704, 0.9905, 0.494, 0.9326, 0.4964, 0.9337, 0.4952, 0.9944, 0.4928, 0.9944, 0.3815, 0.9814, 0.3842, 0.9831, 0.3857, 0.986, 0.3856, 0.9894, 0.384, 0.9924, 0.3812, 0.9942, 0.3781, 0.9942, 0.3755, 0.9926, 0.374, 0.9897, 0.3741, 0.9863, 0.3757, 0.9833, 0.3784, 0.9815, 0.9147, 0.9375, 0.9125, 0.9347, 0.9243, 0.8893, 0.9266, 0.8894, 0.9162, 0.9403, 0.9148, 0.9409, 0.9153, 0.9385, 0.9174, 0.9394, 0.5985, 0.9844, 0.676, 0.9837, 0.676, 0.9857, 0.6003, 0.9864, 0.7727, 0.9878, 0.7704, 0.9905, 0.7606, 0.9416, 0.7629, 0.9417, 0.9148, 0.9409, 0.9134, 0.9411, 0.8435, 0.9419, 0.8436, 0.937, 0.9147, 0.9375, 0.9153, 0.9385, 0.5978, 0.9818, 0.6759, 0.9811, 0.676, 0.9837, 0.5985, 0.9844, 0.503, 0.9338, 0.5054, 0.9329, 0.5041, 0.9946, 0.5017, 0.9946, 0.5984, 0.9791, 0.6759, 0.9784, 0.6759, 0.9811, 0.5978, 0.9818, 0.4997, 0.9341, 0.503, 0.9338, 0.5017, 0.9946, 0.4984, 0.9945, 0.4964, 0.9337, 0.4997, 0.9341, 0.4984, 0.9945, 0.4952, 0.9944, 0.9181, 0.9383, 0.9174, 0.9394, 0.9153, 0.9385, 0.9147, 0.9375, 0.9266, 0.8894, 0.9288, 0.8894, 0.7688, 0.9933, 0.7677, 0.9923, 0.7697, 0.9915, 0.7701, 0.994, 0.6002, 0.9772, 0.5984, 0.9791, 0.5969, 0.9792, 0.5987, 0.9772, 0.5987, 0.9772, 0.5969, 0.9792, 0.5954, 0.9792, 0.5972, 0.9772, 0.7688, 0.9933, 0.7671, 0.994, 0.766, 0.993, 0.7677, 0.9923, 0.7677, 0.9923, 0.766, 0.993, 0.7653, 0.9919, 0.767, 0.9912, 0.5984, 0.9791, 0.5978, 0.9818, 0.5962, 0.9818, 0.5969, 0.9792, 0.5969, 0.9792, 0.5962, 0.9818, 0.5948, 0.9818, 0.5954, 0.9792, 0.5954, 0.9792, 0.5948, 0.9818, 0.5936, 0.9818, 0.5942, 0.9792, 0.546, 0.9265, 0.5493, 0.9262, 0.5493, 0.9276, 0.546, 0.9279, 0.5978, 0.9818, 0.5985, 0.9844, 0.5969, 0.9845, 0.5962, 0.9818, 0.5962, 0.9818, 0.5969, 0.9845, 0.5954, 0.9845, 0.5948, 0.9818, 0.5948, 0.9818, 0.5954, 0.9845, 0.5942, 0.9845, 0.5936, 0.9818, 0.5493, 0.9262, 0.5525, 0.9266, 0.5525, 0.9281, 0.5493, 0.9276, 0.5985, 0.9844, 0.6003, 0.9864, 0.5988, 0.9864, 0.5969, 0.9845, 0.5969, 0.9845, 0.5988, 0.9864, 0.5973, 0.9864, 0.5954, 0.9845, 0.9179, 0.9411, 0.9162, 0.9403, 0.9174, 0.9394, 0.919, 0.9402, 0.919, 0.9402, 0.9174, 0.9394, 0.9181, 0.9383, 0.9197, 0.9391, 0.4529, 0.9862, 0.4529, 0.9837, 0.4631, 0.9839, 0.463, 0.9864, 0.4636, 0.9549, 0.4535, 0.9547, 0.4536, 0.9467, 0.4637, 0.9469, 0.4671, 0.9177, 0.4671, 0.9126, 0.4719, 0.9126, 0.4719, 0.9177, 0.4719, 0.9177, 0.4719, 0.9126, 0.4767, 0.9126, 0.4767, 0.9176, 0.5534, 0.9175, 0.5534, 0.9124, 0.5812, 0.9125, 0.5812, 0.9176, 0.367, 0.9515, 0.3693, 0.9554, 0.3662, 0.954, 0.3662, 0.954, 0.3693, 0.9554, 0.3662, 0.9569, 0.3662, 0.9569, 0.3693, 0.9554, 0.3671, 0.9593, 0.3646, 0.9122, 0.3646, 0.909, 0.3655, 0.9061, 0.366, 0.9053, 0.3682, 0.9026, 0.3714, 0.9001, 0.3747, 0.8987, 0.3932, 0.8936, 0.4036, 0.8919, 0.4157, 0.8916, 0.4261, 0.8929, 0.4449, 0.8971, 0.4482, 0.8985, 0.4515, 0.9007, 0.4539, 0.9034, 0.4544, 0.9042, 0.4555, 0.907, 0.4555, 0.9102, 0.4546, 0.913, 0.4541, 0.9138, 0.4519, 0.9166, 0.4487, 0.919, 0.4454, 0.9205, 0.4269, 0.9256, 0.4165, 0.9273, 0.4044, 0.9276, 0.394, 0.9263, 0.3752, 0.922, 0.3719, 0.9207, 0.3686, 0.9184, 0.3662, 0.9158, 0.3657, 0.915, 0.4636, 0.9574, 0.4635, 0.9658, 0.4533, 0.9656, 0.4535, 0.9572, 0.4635, 0.9658, 0.4633, 0.9755, 0.4531, 0.9753, 0.4533, 0.9656, 0.4633, 0.9755, 0.4631, 0.9839, 0.4529, 0.9837, 0.4531, 0.9753, 0.4435, 0.9546, 0.4457, 0.9585, 0.4453, 0.9592, 0.4433, 0.9616, 0.4405, 0.9637, 0.4376, 0.965, 0.4211, 0.9693, 0.4064, 0.9583, 0.4064, 0.955, 0.3917, 0.9407, 0.4009, 0.9393, 0.4063, 0.9517, 0.4009, 0.9393, 0.4115, 0.9391, 0.4063, 0.9517, 0.4115, 0.9391, 0.4208, 0.9404, 0.4063, 0.9517, 0.4211, 0.9693, 0.4119, 0.9707, 0.4064, 0.9583, 0.4119, 0.9707, 0.4012, 0.9708, 0.4064, 0.9583, 0.4012, 0.9708, 0.392, 0.9696, 0.4064, 0.9583, 0.5045, 0.9118, 0.5045, 0.9067, 0.52, 0.9067, 0.52, 0.9117, 0.52, 0.9117, 0.52, 0.9067, 0.5379, 0.9067, 0.5379, 0.9117, 0.5379, 0.9117, 0.5379, 0.9067, 0.5534, 0.9067, 0.5534, 0.9118, 0.5045, 0.9175, 0.5045, 0.9125, 0.52, 0.9124, 0.52, 0.9175, 0.52, 0.9175, 0.52, 0.9124, 0.5379, 0.9124, 0.5379, 0.9175, 0.5379, 0.9175, 0.5379, 0.9124, 0.5534, 0.9124, 0.5534, 0.9175, 0.367, 0.9515, 0.3675, 0.9508, 0.3695, 0.9484, 0.3723, 0.9463, 0.3752, 0.945, 0.3917, 0.9407, 0.4063, 0.9517, 0.4064, 0.955, 0.3693, 0.9554])
me_cylinder_001.materials.append(mat_material_010)
me_cylinder_001.use_remesh_fix_poles = True
me_cylinder_001.use_remesh_preserve_attributes = False
me_cylinder_001.use_mirror_vertex_groups = False
me_cylinder_001.use_paint_bone_selection = False
me_cylinder_001.use_paint_mask = True
me_cylinder_001.update()

# ---- objects
ob_light = bpy.data.objects.new('Light', light_light)
ob_camera = bpy.data.objects.new('Camera', cam_camera)
ob_cofeetable = bpy.data.objects.new('cofeetable', me_cylinder_001)

# ---- transforms, parenting, visibility, modifiers, constraints
ob_light.location = (4.076, 1.005, 5.904)
ob_light.rotation_euler = (0.6503, 0.05522, 1.866)
ob_light.lock_rotations_4d = False
ob_light.empty_display_type = 'ARROWS'
ob_light.color = (0.0, 0.0, 0.0, 0.0)
ob_light.lineart.crease_threshold = 0.0
ob_camera.location = (7.359, -6.926, 4.958)
ob_camera.rotation_euler = (1.109, 0.0, 0.8149)
ob_camera.lock_rotations_4d = False
ob_camera.empty_display_type = 'ARROWS'
ob_camera.color = (0.0, 0.0, 0.0, 0.0)
ob_camera.display_type = 'WIRE'
ob_camera.lineart.crease_threshold = 0.0
ob_cofeetable.location = (0.0007964, 0.006835, 0.3957)
ob_cofeetable.rotation_euler = (0.0, -0.0, 1.571)
ob_cofeetable.scale = (0.7644, 0.6361, 0.6361)
ob_cofeetable.lineart.crease_threshold = 0.0

# ---- collection membership
col_collection.objects.link(ob_light)
col_collection.objects.link(ob_camera)
col_collection.objects.link(ob_cofeetable)

# ---- scene / render settings (as saved in the file)
scene.camera = ob_camera
scene.frame_start = 1; scene.frame_end = 250; scene.frame_set(1)
scene.render.engine = 'CYCLES'
scene.cycles.use_denoising = False
scene.cycles.samples = 128
scene.cycles.sampling_pattern = 'TABULATED_SOBOL'
scene.cycles.use_adaptive_sampling = False
scene.cycles.use_light_tree = False
scene.cycles.bake_type = 'DIFFUSE'
scene.view_settings.view_transform = 'Filmic'
bpy.context.view_layer.update()
